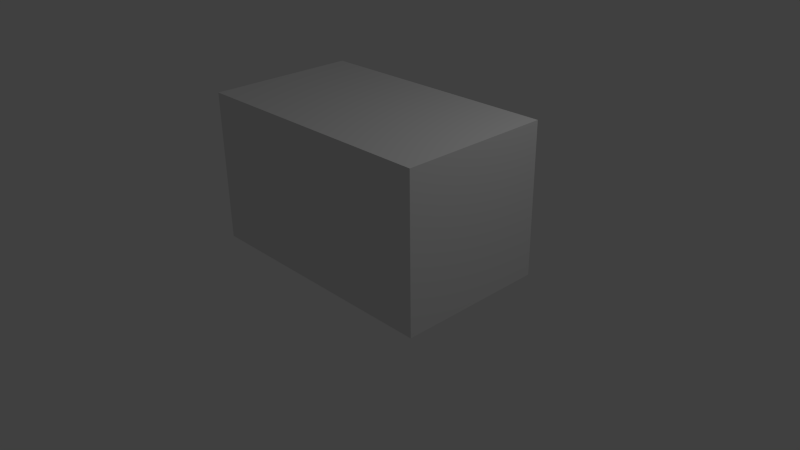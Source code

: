 # Source: room.blend  (saved by Blender 2.76.0; exported with 4.5.12 LTS)
import bpy
from mathutils import Matrix  # noqa: F401  (used for matrix-valued properties, if any)

bpy.ops.wm.read_factory_settings(use_empty=True)
scene = bpy.context.scene
scene.name = 'Scene'

# ---- collections
col_collection_1 = bpy.data.collections.new('Collection 1'); scene.collection.children.link(col_collection_1)

# ---- materials (node trees are filled in below, after node groups)
mat_material_001 = bpy.data.materials.new('Material.001')
mat_material_001.alpha_threshold = 0.0
mat_material_001.use_transparent_shadow = False
mat_material_001.roughness = 0.5

# ---- material node trees

# ---- world
world_world = bpy.data.worlds.new('World'); scene.world = world_world
world_world.color = (0.05088, 0.05088, 0.05088)
world_world.use_sun_shadow = False
world_world.sun_shadow_jitter_overblur = 0.0
world_world.cycles.sampling_method = 'MANUAL'
world_world.cycles.sample_map_resolution = 256

# ---- cameras
cam_camera = bpy.data.cameras.new('Camera')
cam_camera.clip_end = 100.0
cam_camera.lens = 35.0
cam_camera.sensor_width = 32.0
cam_camera.sensor_height = 18.0
cam_camera.ortho_scale = 7.314
cam_camera.dof.focus_distance = 0.0
cam_camera.dof.aperture_fstop = 128.0

# ---- lights
light_lamp = bpy.data.lights.new('Lamp', 'POINT')
light_lamp.transmission_factor = 0.0
light_lamp.cutoff_distance = 30.0
light_lamp.energy = 100.0
light_lamp.shadow_buffer_clip_start = 1.001
light_lamp.shadow_soft_size = 0.1
light_lamp.shadow_maximum_resolution = 0.006
light_lamp.use_absolute_resolution = True
light_lamp.cycles.use_multiple_importance_sampling = False

# ---- meshes
me_plane = bpy.data.meshes.new('Plane')
me_plane.from_pydata([(-1.0, -1.0, 0.0), (1.0, -1.0, 0.0), (-1.0, 1.0, 0.0), (1.0, 1.0, 0.0), (-1.0, 1.0, 0.0), (-1.0, -1.0, 0.0), (1.0, -1.0, 0.0), (1.0, 1.0, 0.0), (-1.0, 1.0, 0.0), (-1.0, -1.0, 0.0), (1.0, -1.0, 0.0), (1.0, 1.0, 0.0), (-1.0, 1.0, 0.0), (-1.0, -1.0, 0.0), (1.0, -1.0, 0.0), (1.0, 1.0, 0.0), (-1.0, 1.0, 0.0), (-1.0, -1.0, 0.0), (1.0, -1.0, 0.0), (1.0, 1.0, 0.0), (-1.0, 1.0, 0.0), (-1.0, -1.0, 0.0), (1.0, -1.0, 0.0), (1.0, 1.0, 0.0), (-1.0, 1.0, 2.0), (-1.0, -1.0, 2.0), (1.0, -1.0, 2.0), (1.0, 1.0, 2.0), (-1.0, 1.0, 2.0), (1.0, 1.0, 2.0), (-1.0, 1.0, 2.0), (1.0, 1.0, 2.0), (-1.0, 1.0, 2.0), (1.0, 1.0, 2.0), (-1.0, 1.0, 2.0), (1.0, 1.0, 2.0), (-1.0, -1.0, 2.0), (1.0, -1.0, 2.0)], [], [(0, 1, 3, 2), (6, 10, 11, 7), (1, 6, 7, 3), (3, 7, 4, 2), (2, 4, 5, 0), (0, 5, 6, 1), (10, 14, 15, 11), (7, 11, 8, 4), (4, 8, 9, 5), (5, 9, 10, 6), (13, 12, 15, 14), (11, 15, 12, 8), (8, 12, 13, 9), (9, 13, 14, 10), (12, 16, 17, 13), (14, 18, 19, 15), (13, 17, 18, 14), (18, 22, 23, 19), (17, 21, 22, 18), (16, 20, 21, 17), (20, 24, 25, 21), (22, 26, 27, 23), (21, 25, 26, 22), (15, 29, 28, 12), (29, 31, 30, 28), (31, 33, 32, 30), (33, 35, 34, 32), (35, 37, 36, 34)])
_uv = me_plane.uv_layers.new(name='UVMap')
_uv.uv.foreach_set('vector', [0.4412, -0.00146, 0.4405, 0.1428, 0.5839, 0.1516, 0.5845, 0.007403, 0.6812, 0.6579, 0.6758, 0.6631, 0.9941, 0.6814, 0.9886, 0.6757, 0.6868, 0.6515, 0.6812, 0.6579, 0.9886, 0.6757, 0.9819, 0.6698, 0.9819, 0.6698, 0.9886, 0.6757, 0.9888, 0.3666, 0.9832, 0.3729, 0.9832, 0.3729, 0.9888, 0.3666, 0.6813, 0.3488, 0.6881, 0.3547, 0.6881, 0.3547, 0.6813, 0.3488, 0.6812, 0.6579, 0.6868, 0.6515, 0.6758, 0.6631, 0.6701, 0.6685, 0.9998, 0.6874, 0.9941, 0.6814, 0.9886, 0.6757, 0.9941, 0.6814, 0.9942, 0.3614, 0.9888, 0.3666, 0.9888, 0.3666, 0.9942, 0.3614, 0.6758, 0.3431, 0.6813, 0.3488, 0.6813, 0.3488, 0.6758, 0.3431, 0.6758, 0.6631, 0.6812, 0.6579, 0.172, -0.0001946, 0.172, 0.1538, 0.326, 0.1538, 0.326, -0.0001946, 0.9941, 0.6814, 0.9998, 0.6874, 0.9998, 0.356, 0.9942, 0.3614, 0.9942, 0.3614, 0.9998, 0.356, 0.6701, 0.3371, 0.6758, 0.3431, 0.6758, 0.3431, 0.6701, 0.3371, 0.6701, 0.6685, 0.6758, 0.6631, 0.9751, 0.3365, 0.975, 0.3309, 0.6503, 0.3311, 0.6503, 0.3368, 0.3248, 0.3367, 0.3248, 0.3311, 0.0002148, 0.3307, 0.0002579, 0.3364, 0.6503, 0.3368, 0.6503, 0.3311, 0.3248, 0.3311, 0.3248, 0.3367, 0.3248, 0.3311, 0.3247, 0.3254, 0.0001711, 0.3251, 0.0002148, 0.3307, 0.6503, 0.3311, 0.6502, 0.3254, 0.3247, 0.3254, 0.3248, 0.3311, 0.975, 0.3309, 0.975, 0.3252, 0.6502, 0.3254, 0.6503, 0.3311, 0.006149, 0.001867, 0.006173, 0.9943, 0.9985, 0.9945, 0.999, 0.001217, 0.008556, 0.0006102, 0.006961, 0.9879, 0.9939, 0.9885, 0.9944, 0.00157, 0.002878, 0.00409, 0.002383, 0.9969, 0.996, 0.9976, 0.9976, 0.004175, 0.003484, -0.002926, 0.003484, 1.003, 1.01, 1.003, 1.01, -0.002926, 0.3435, 0.3371, 0.3378, 0.3371, 0.3378, 0.6634, 0.3435, 0.6634, 0.3378, 0.3371, 0.3321, 0.3371, 0.3321, 0.6634, 0.3378, 0.6634, 0.3321, 0.3371, 0.3264, 0.3371, 0.3264, 0.6634, 0.3321, 0.6634, 0.9359, 0.176, 0.1284, 0.176, 0.1284, 0.9835, 0.9359, 0.9835])
me_plane.materials.append(mat_material_001)
me_plane.use_remesh_preserve_volume = False
me_plane.use_remesh_preserve_attributes = False
me_plane.use_mirror_vertex_groups = False
me_plane.update()

# ---- objects
ob_plane = bpy.data.objects.new('Plane', me_plane)
ob_lamp = bpy.data.objects.new('Lamp', light_lamp)
ob_camera = bpy.data.objects.new('Camera', cam_camera)

# ---- transforms, parenting, visibility, modifiers, constraints
ob_plane.location = (0.01008, 0.0, 0.0)
ob_plane.scale = (1.714, 1.0, 1.0)
ob_plane.lineart.crease_threshold = 0.0
ob_lamp.location = (4.076, 1.005, 5.904)
ob_lamp.rotation_euler = (0.6503, 0.05522, 1.866)
ob_lamp.lock_rotations_4d = False
ob_lamp.empty_display_type = 'ARROWS'
ob_lamp.color = (0.0, 0.0, 0.0, 0.0)
ob_lamp.lineart.crease_threshold = 0.0
ob_camera.location = (7.481, -6.508, 5.344)
ob_camera.rotation_euler = (1.109, 0.01082, 0.8149)
ob_camera.lock_rotations_4d = False
ob_camera.empty_display_type = 'ARROWS'
ob_camera.color = (0.0, 0.0, 0.0, 0.0)
ob_camera.display_type = 'WIRE'
ob_camera.lineart.crease_threshold = 0.0

# ---- collection membership
col_collection_1.objects.link(ob_plane)
col_collection_1.objects.link(ob_lamp)
col_collection_1.objects.link(ob_camera)

# ---- scene / render settings (as saved in the file)
scene.camera = ob_camera
scene.frame_start = 1; scene.frame_end = 250; scene.frame_set(1)
scene.render.engine = 'BLENDER_EEVEE_NEXT'
scene.render.resolution_percentage = 50
scene.render.dither_intensity = 0.0
scene.cycles.use_denoising = False
scene.cycles.samples = 10
scene.cycles.sampling_pattern = 'TABULATED_SOBOL'
scene.cycles.light_sampling_threshold = 0.0
scene.cycles.use_adaptive_sampling = False
scene.cycles.use_light_tree = False
scene.cycles.blur_glossy = 0.0
scene.cycles.pixel_filter_type = 'GAUSSIAN'
scene.cycles.sample_clamp_indirect = 0.0
scene.view_settings.view_transform = 'Standard'
bpy.context.view_layer.update()
